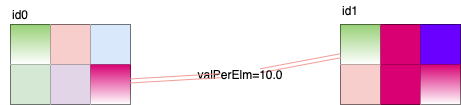

The diagram above was exported from draw.io. Its source (the exported page's mxGraphModel, read from the mxfile embedded in the PNG):
<mxGraphModel dx="1426" dy="2090" grid="1" gridSize="10" guides="1" tooltips="1" connect="1" arrows="1" fold="1" page="1" pageScale="1" pageWidth="827" pageHeight="1169" math="0" shadow="0">
  <root>
    <mxCell id="0" />
    <mxCell id="1" parent="0" />
    <mxCell id="1M61TeJBCYLidvmGUJ4d-91" value="" style="shape=table;html=1;whiteSpace=wrap;startSize=0;container=1;collapsible=0;childLayout=tableLayout;" parent="1" vertex="1">
      <mxGeometry x="60" y="-1060" width="120" height="80" as="geometry" />
    </mxCell>
    <mxCell id="1M61TeJBCYLidvmGUJ4d-92" value="" style="shape=partialRectangle;html=1;whiteSpace=wrap;collapsible=0;dropTarget=0;pointerEvents=0;fillColor=none;top=0;left=0;bottom=0;right=0;points=[[0,0.5],[1,0.5]];portConstraint=eastwest;" parent="1M61TeJBCYLidvmGUJ4d-91" vertex="1">
      <mxGeometry width="120" height="40" as="geometry" />
    </mxCell>
    <mxCell id="1M61TeJBCYLidvmGUJ4d-93" value="" style="shape=partialRectangle;html=1;whiteSpace=wrap;connectable=0;overflow=hidden;top=0;left=0;bottom=0;right=0;strokeColor=#d6b656;gradientColor=#ffffff;fillColor=#97D077;" parent="1M61TeJBCYLidvmGUJ4d-92" vertex="1">
      <mxGeometry width="40" height="40" as="geometry" />
    </mxCell>
    <mxCell id="1M61TeJBCYLidvmGUJ4d-94" value="" style="shape=partialRectangle;html=1;whiteSpace=wrap;connectable=0;overflow=hidden;fillColor=#f8cecc;top=0;left=0;bottom=0;right=0;strokeColor=#b85450;" parent="1M61TeJBCYLidvmGUJ4d-92" vertex="1">
      <mxGeometry x="40" width="40" height="40" as="geometry" />
    </mxCell>
    <mxCell id="1M61TeJBCYLidvmGUJ4d-95" value="" style="shape=partialRectangle;html=1;whiteSpace=wrap;connectable=0;overflow=hidden;fillColor=#dae8fc;top=0;left=0;bottom=0;right=0;strokeColor=#6c8ebf;" parent="1M61TeJBCYLidvmGUJ4d-92" vertex="1">
      <mxGeometry x="80" width="40" height="40" as="geometry" />
    </mxCell>
    <mxCell id="1M61TeJBCYLidvmGUJ4d-96" value="" style="shape=partialRectangle;html=1;whiteSpace=wrap;collapsible=0;dropTarget=0;pointerEvents=0;fillColor=none;top=0;left=0;bottom=0;right=0;points=[[0,0.5],[1,0.5]];portConstraint=eastwest;" parent="1M61TeJBCYLidvmGUJ4d-91" vertex="1">
      <mxGeometry y="40" width="120" height="40" as="geometry" />
    </mxCell>
    <mxCell id="1M61TeJBCYLidvmGUJ4d-97" value="" style="shape=partialRectangle;html=1;whiteSpace=wrap;connectable=0;overflow=hidden;fillColor=#d5e8d4;top=0;left=0;bottom=0;right=0;strokeColor=#82b366;" parent="1M61TeJBCYLidvmGUJ4d-96" vertex="1">
      <mxGeometry width="40" height="40" as="geometry" />
    </mxCell>
    <mxCell id="1M61TeJBCYLidvmGUJ4d-98" value="" style="shape=partialRectangle;html=1;whiteSpace=wrap;connectable=0;overflow=hidden;fillColor=#e1d5e7;top=0;left=0;bottom=0;right=0;strokeColor=#9673a6;" parent="1M61TeJBCYLidvmGUJ4d-96" vertex="1">
      <mxGeometry x="40" width="40" height="40" as="geometry" />
    </mxCell>
    <mxCell id="1M61TeJBCYLidvmGUJ4d-99" value="" style="shape=partialRectangle;html=1;whiteSpace=wrap;connectable=0;overflow=hidden;fillColor=#d80073;top=0;left=0;bottom=0;right=0;strokeColor=#A50040;fontColor=#ffffff;gradientColor=#ffffff;" parent="1M61TeJBCYLidvmGUJ4d-96" vertex="1">
      <mxGeometry x="80" width="40" height="40" as="geometry" />
    </mxCell>
    <mxCell id="1M61TeJBCYLidvmGUJ4d-238" value="id0" style="text;html=1;strokeColor=none;fillColor=none;align=center;verticalAlign=middle;whiteSpace=wrap;rounded=0;" parent="1" vertex="1">
      <mxGeometry x="50" y="-1080" width="40" height="20" as="geometry" />
    </mxCell>
    <mxCell id="h7tAtBvTs8rmDFbUliKe-1" value="" style="shape=table;html=1;whiteSpace=wrap;startSize=0;container=1;collapsible=0;childLayout=tableLayout;" parent="1" vertex="1">
      <mxGeometry x="390" y="-1060" width="120" height="80" as="geometry" />
    </mxCell>
    <mxCell id="h7tAtBvTs8rmDFbUliKe-2" value="" style="shape=partialRectangle;html=1;whiteSpace=wrap;collapsible=0;dropTarget=0;pointerEvents=0;fillColor=none;top=0;left=0;bottom=0;right=0;points=[[0,0.5],[1,0.5]];portConstraint=eastwest;" parent="h7tAtBvTs8rmDFbUliKe-1" vertex="1">
      <mxGeometry width="120" height="40" as="geometry" />
    </mxCell>
    <mxCell id="h7tAtBvTs8rmDFbUliKe-3" value="" style="shape=partialRectangle;html=1;whiteSpace=wrap;connectable=0;overflow=hidden;top=0;left=0;bottom=0;right=0;strokeColor=#d6b656;gradientColor=#ffffff;fillColor=#97D077;" parent="h7tAtBvTs8rmDFbUliKe-2" vertex="1">
      <mxGeometry width="40" height="40" as="geometry" />
    </mxCell>
    <mxCell id="h7tAtBvTs8rmDFbUliKe-4" value="" style="shape=partialRectangle;html=1;whiteSpace=wrap;connectable=0;overflow=hidden;fillColor=#d80073;top=0;left=0;bottom=0;right=0;strokeColor=#A50040;fontColor=#ffffff;" parent="h7tAtBvTs8rmDFbUliKe-2" vertex="1">
      <mxGeometry x="40" width="40" height="40" as="geometry" />
    </mxCell>
    <mxCell id="h7tAtBvTs8rmDFbUliKe-5" value="" style="shape=partialRectangle;html=1;whiteSpace=wrap;connectable=0;overflow=hidden;fillColor=#6a00ff;top=0;left=0;bottom=0;right=0;strokeColor=#3700CC;fontColor=#ffffff;" parent="h7tAtBvTs8rmDFbUliKe-2" vertex="1">
      <mxGeometry x="80" width="40" height="40" as="geometry" />
    </mxCell>
    <mxCell id="h7tAtBvTs8rmDFbUliKe-6" value="" style="shape=partialRectangle;html=1;whiteSpace=wrap;collapsible=0;dropTarget=0;pointerEvents=0;fillColor=none;top=0;left=0;bottom=0;right=0;points=[[0,0.5],[1,0.5]];portConstraint=eastwest;" parent="h7tAtBvTs8rmDFbUliKe-1" vertex="1">
      <mxGeometry y="40" width="120" height="40" as="geometry" />
    </mxCell>
    <mxCell id="h7tAtBvTs8rmDFbUliKe-7" value="" style="shape=partialRectangle;html=1;whiteSpace=wrap;connectable=0;overflow=hidden;fillColor=#f8cecc;top=0;left=0;bottom=0;right=0;strokeColor=#b85450;" parent="h7tAtBvTs8rmDFbUliKe-6" vertex="1">
      <mxGeometry width="40" height="40" as="geometry" />
    </mxCell>
    <mxCell id="h7tAtBvTs8rmDFbUliKe-8" value="" style="shape=partialRectangle;html=1;whiteSpace=wrap;connectable=0;overflow=hidden;fillColor=#d80073;top=0;left=0;bottom=0;right=0;strokeColor=#A50040;fontColor=#ffffff;" parent="h7tAtBvTs8rmDFbUliKe-6" vertex="1">
      <mxGeometry x="40" width="40" height="40" as="geometry" />
    </mxCell>
    <mxCell id="h7tAtBvTs8rmDFbUliKe-9" value="" style="shape=partialRectangle;html=1;whiteSpace=wrap;connectable=0;overflow=hidden;fillColor=#d80073;top=0;left=0;bottom=0;right=0;strokeColor=#A50040;fontColor=#ffffff;gradientColor=#ffffff;" parent="h7tAtBvTs8rmDFbUliKe-6" vertex="1">
      <mxGeometry x="80" width="40" height="40" as="geometry" />
    </mxCell>
    <mxCell id="h7tAtBvTs8rmDFbUliKe-10" value="id1" style="text;html=1;strokeColor=none;fillColor=none;align=center;verticalAlign=middle;whiteSpace=wrap;rounded=0;" parent="1" vertex="1">
      <mxGeometry x="380" y="-1084" width="40" height="20" as="geometry" />
    </mxCell>
    <mxCell id="hH-zB1zSDI0WCVEiKLgR-2" style="edgeStyle=none;shape=link;rounded=0;orthogonalLoop=1;jettySize=auto;html=1;strokeColor=#F19C99;" edge="1" parent="1" source="hH-zB1zSDI0WCVEiKLgR-3" target="h7tAtBvTs8rmDFbUliKe-2">
      <mxGeometry relative="1" as="geometry" />
    </mxCell>
    <mxCell id="hH-zB1zSDI0WCVEiKLgR-3" value="valPerElm=10.0" style="text;html=1;strokeColor=none;fillColor=none;align=center;verticalAlign=middle;whiteSpace=wrap;rounded=0;" vertex="1" parent="1">
      <mxGeometry x="270" y="-1020" width="40" height="20" as="geometry" />
    </mxCell>
    <mxCell id="hH-zB1zSDI0WCVEiKLgR-4" style="edgeStyle=none;shape=link;rounded=0;orthogonalLoop=1;jettySize=auto;html=1;strokeColor=#F19C99;" edge="1" parent="1" source="1M61TeJBCYLidvmGUJ4d-96" target="hH-zB1zSDI0WCVEiKLgR-3">
      <mxGeometry relative="1" as="geometry">
        <mxPoint x="180" y="-1012.6315789473686" as="sourcePoint" />
        <mxPoint x="250" y="-1027.3684210526317" as="targetPoint" />
      </mxGeometry>
    </mxCell>
  </root>
</mxGraphModel>